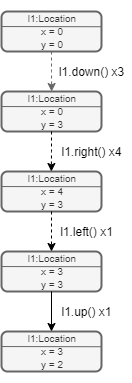

The diagram above was exported from draw.io. Its source (the exported page's mxGraphModel, read from the mxfile embedded in the PNG):
<mxGraphModel dx="944" dy="594" grid="1" gridSize="10" guides="1" tooltips="1" connect="1" arrows="1" fold="1" page="1" pageScale="1" pageWidth="827" pageHeight="1169" math="0" shadow="0">
  <root>
    <mxCell id="WIyWlLk6GJQsqaUBKTNV-0" />
    <mxCell id="WIyWlLk6GJQsqaUBKTNV-1" parent="WIyWlLk6GJQsqaUBKTNV-0" />
    <mxCell id="EN2vNa6xhtKkXYW68dTR-5" value="l1.down() x3" style="text;html=1;align=center;verticalAlign=middle;resizable=0;points=[];autosize=1;" parent="WIyWlLk6GJQsqaUBKTNV-1" vertex="1">
      <mxGeometry x="210" y="250" width="80" height="20" as="geometry" />
    </mxCell>
    <mxCell id="EN2vNa6xhtKkXYW68dTR-6" value="" style="group" parent="WIyWlLk6GJQsqaUBKTNV-1" vertex="1" connectable="0">
      <mxGeometry x="160" y="200" width="100" height="40" as="geometry" />
    </mxCell>
    <mxCell id="WIyWlLk6GJQsqaUBKTNV-3" value="&lt;p style=&quot;line-height: 100%&quot;&gt;&lt;font style=&quot;font-size: 10px&quot;&gt;l1:Location&lt;br&gt;x = 0&lt;br&gt;y = 0&lt;/font&gt;&lt;br&gt;&lt;/p&gt;" style="rounded=1;whiteSpace=wrap;html=1;fontSize=12;glass=0;strokeWidth=2;shadow=0;fillColor=#f5f5f5;strokeColor=#666666;fontColor=#333333;autosize=0;snapToPoint=0;portConstraintRotation=0;noLabel=0;" parent="EN2vNa6xhtKkXYW68dTR-6" vertex="1">
      <mxGeometry width="100" height="40" as="geometry" />
    </mxCell>
    <mxCell id="EN2vNa6xhtKkXYW68dTR-0" value="" style="endArrow=none;html=1;exitX=-0.001;exitY=0.376;exitDx=0;exitDy=0;exitPerimeter=0;jumpSize=6;strokeColor=#666666;entryX=1.003;entryY=0.381;entryDx=0;entryDy=0;entryPerimeter=0;" parent="EN2vNa6xhtKkXYW68dTR-6" source="WIyWlLk6GJQsqaUBKTNV-3" target="WIyWlLk6GJQsqaUBKTNV-3" edge="1">
      <mxGeometry width="50" height="50" relative="1" as="geometry">
        <mxPoint x="8.333333333333334" y="56" as="sourcePoint" />
        <mxPoint x="100" y="39.2" as="targetPoint" />
      </mxGeometry>
    </mxCell>
    <mxCell id="EN2vNa6xhtKkXYW68dTR-14" style="edgeStyle=orthogonalEdgeStyle;rounded=0;jumpSize=6;orthogonalLoop=1;jettySize=auto;html=1;exitX=0.5;exitY=1;exitDx=0;exitDy=0;dashed=1;strokeColor=#666666;" parent="WIyWlLk6GJQsqaUBKTNV-1" source="WIyWlLk6GJQsqaUBKTNV-3" edge="1">
      <mxGeometry relative="1" as="geometry">
        <mxPoint x="210.1428571428571" y="280" as="targetPoint" />
      </mxGeometry>
    </mxCell>
    <mxCell id="EN2vNa6xhtKkXYW68dTR-19" value="l1.right() x4" style="text;html=1;align=center;verticalAlign=middle;resizable=0;points=[];autosize=1;" parent="WIyWlLk6GJQsqaUBKTNV-1" vertex="1">
      <mxGeometry x="210" y="330" width="80" height="20" as="geometry" />
    </mxCell>
    <mxCell id="EN2vNa6xhtKkXYW68dTR-24" value="l1.left() x1" style="text;html=1;align=center;verticalAlign=middle;resizable=0;points=[];autosize=1;" parent="WIyWlLk6GJQsqaUBKTNV-1" vertex="1">
      <mxGeometry x="210" y="410" width="70" height="20" as="geometry" />
    </mxCell>
    <mxCell id="NFNkPcgT9zflcaZdlsSG-19" value="" style="group" parent="WIyWlLk6GJQsqaUBKTNV-1" vertex="1" connectable="0">
      <mxGeometry x="160" y="280" width="100" height="40" as="geometry" />
    </mxCell>
    <mxCell id="NFNkPcgT9zflcaZdlsSG-20" value="&lt;p style=&quot;line-height: 100%&quot;&gt;&lt;font style=&quot;font-size: 10px&quot;&gt;l1:Location&lt;br&gt;x = 0&lt;br&gt;y = 3&lt;/font&gt;&lt;br&gt;&lt;/p&gt;" style="rounded=1;whiteSpace=wrap;html=1;fontSize=12;glass=0;strokeWidth=2;shadow=0;fillColor=#f5f5f5;strokeColor=#666666;fontColor=#333333;autosize=0;snapToPoint=0;portConstraintRotation=0;noLabel=0;" parent="NFNkPcgT9zflcaZdlsSG-19" vertex="1">
      <mxGeometry width="100" height="40" as="geometry" />
    </mxCell>
    <mxCell id="NFNkPcgT9zflcaZdlsSG-21" value="" style="endArrow=none;html=1;exitX=-0.001;exitY=0.376;exitDx=0;exitDy=0;exitPerimeter=0;jumpSize=6;strokeColor=#666666;entryX=1.003;entryY=0.381;entryDx=0;entryDy=0;entryPerimeter=0;" parent="NFNkPcgT9zflcaZdlsSG-19" source="NFNkPcgT9zflcaZdlsSG-20" target="NFNkPcgT9zflcaZdlsSG-20" edge="1">
      <mxGeometry width="50" height="50" relative="1" as="geometry">
        <mxPoint x="8.333333333333334" y="56" as="sourcePoint" />
        <mxPoint x="100" y="39.2" as="targetPoint" />
      </mxGeometry>
    </mxCell>
    <mxCell id="NFNkPcgT9zflcaZdlsSG-25" value="" style="group" parent="WIyWlLk6GJQsqaUBKTNV-1" vertex="1" connectable="0">
      <mxGeometry x="160" y="440" width="100" height="40" as="geometry" />
    </mxCell>
    <mxCell id="NFNkPcgT9zflcaZdlsSG-26" value="&lt;p style=&quot;line-height: 100%&quot;&gt;&lt;font style=&quot;font-size: 10px&quot;&gt;l1:Location&lt;br&gt;x = 3&lt;br&gt;y = 3&lt;/font&gt;&lt;br&gt;&lt;/p&gt;" style="rounded=1;whiteSpace=wrap;html=1;fontSize=12;glass=0;strokeWidth=2;shadow=0;fillColor=#f5f5f5;strokeColor=#666666;fontColor=#333333;autosize=0;snapToPoint=0;portConstraintRotation=0;noLabel=0;" parent="NFNkPcgT9zflcaZdlsSG-25" vertex="1">
      <mxGeometry width="100" height="40" as="geometry" />
    </mxCell>
    <mxCell id="NFNkPcgT9zflcaZdlsSG-27" value="" style="endArrow=none;html=1;exitX=-0.001;exitY=0.376;exitDx=0;exitDy=0;exitPerimeter=0;jumpSize=6;strokeColor=#666666;entryX=1.003;entryY=0.381;entryDx=0;entryDy=0;entryPerimeter=0;" parent="NFNkPcgT9zflcaZdlsSG-25" source="NFNkPcgT9zflcaZdlsSG-26" target="NFNkPcgT9zflcaZdlsSG-26" edge="1">
      <mxGeometry width="50" height="50" relative="1" as="geometry">
        <mxPoint x="8.333333333333334" y="56" as="sourcePoint" />
        <mxPoint x="100" y="39.2" as="targetPoint" />
      </mxGeometry>
    </mxCell>
    <mxCell id="NFNkPcgT9zflcaZdlsSG-28" value="" style="group" parent="WIyWlLk6GJQsqaUBKTNV-1" vertex="1" connectable="0">
      <mxGeometry x="160" y="360" width="100" height="40" as="geometry" />
    </mxCell>
    <mxCell id="NFNkPcgT9zflcaZdlsSG-29" value="&lt;p style=&quot;line-height: 100%&quot;&gt;&lt;font style=&quot;font-size: 10px&quot;&gt;l1:Location&lt;br&gt;x = 4&lt;br&gt;y = 3&lt;/font&gt;&lt;br&gt;&lt;/p&gt;" style="rounded=1;whiteSpace=wrap;html=1;fontSize=12;glass=0;strokeWidth=2;shadow=0;fillColor=#f5f5f5;strokeColor=#666666;fontColor=#333333;autosize=0;snapToPoint=0;portConstraintRotation=0;noLabel=0;" parent="NFNkPcgT9zflcaZdlsSG-28" vertex="1">
      <mxGeometry width="100" height="40" as="geometry" />
    </mxCell>
    <mxCell id="NFNkPcgT9zflcaZdlsSG-30" value="" style="endArrow=none;html=1;exitX=-0.001;exitY=0.376;exitDx=0;exitDy=0;exitPerimeter=0;jumpSize=6;strokeColor=#666666;entryX=1.003;entryY=0.381;entryDx=0;entryDy=0;entryPerimeter=0;" parent="NFNkPcgT9zflcaZdlsSG-28" source="NFNkPcgT9zflcaZdlsSG-29" target="NFNkPcgT9zflcaZdlsSG-29" edge="1">
      <mxGeometry width="50" height="50" relative="1" as="geometry">
        <mxPoint x="8.333333333333334" y="56" as="sourcePoint" />
        <mxPoint x="100" y="39.2" as="targetPoint" />
      </mxGeometry>
    </mxCell>
    <mxCell id="NFNkPcgT9zflcaZdlsSG-31" style="edgeStyle=orthogonalEdgeStyle;rounded=0;orthogonalLoop=1;jettySize=auto;html=1;exitX=0.5;exitY=1;exitDx=0;exitDy=0;dashed=1;" parent="WIyWlLk6GJQsqaUBKTNV-1" source="NFNkPcgT9zflcaZdlsSG-20" edge="1">
      <mxGeometry relative="1" as="geometry">
        <mxPoint x="209.8571428571429" y="360" as="targetPoint" />
      </mxGeometry>
    </mxCell>
    <mxCell id="NFNkPcgT9zflcaZdlsSG-32" style="edgeStyle=orthogonalEdgeStyle;rounded=0;orthogonalLoop=1;jettySize=auto;html=1;exitX=0.5;exitY=1;exitDx=0;exitDy=0;entryX=0.5;entryY=0;entryDx=0;entryDy=0;dashed=1;" parent="WIyWlLk6GJQsqaUBKTNV-1" source="NFNkPcgT9zflcaZdlsSG-29" target="NFNkPcgT9zflcaZdlsSG-26" edge="1">
      <mxGeometry relative="1" as="geometry" />
    </mxCell>
    <mxCell id="e5A9uG7t2WF25L021Dj0-1" value="&lt;p style=&quot;line-height: 100%&quot;&gt;&lt;font style=&quot;font-size: 10px&quot;&gt;l1:Location&lt;br&gt;x = 3&lt;br&gt;y = 2&lt;/font&gt;&lt;br&gt;&lt;/p&gt;" style="rounded=1;whiteSpace=wrap;html=1;fontSize=12;glass=0;strokeWidth=2;shadow=0;fillColor=#f5f5f5;strokeColor=#666666;fontColor=#333333;autosize=0;snapToPoint=0;portConstraintRotation=0;noLabel=0;" parent="WIyWlLk6GJQsqaUBKTNV-1" vertex="1">
      <mxGeometry x="160" y="520" width="100" height="40" as="geometry" />
    </mxCell>
    <mxCell id="e5A9uG7t2WF25L021Dj0-2" value="" style="endArrow=none;html=1;exitX=-0.001;exitY=0.376;exitDx=0;exitDy=0;exitPerimeter=0;jumpSize=6;strokeColor=#666666;entryX=1.003;entryY=0.381;entryDx=0;entryDy=0;entryPerimeter=0;" parent="WIyWlLk6GJQsqaUBKTNV-1" source="e5A9uG7t2WF25L021Dj0-1" target="e5A9uG7t2WF25L021Dj0-1" edge="1">
      <mxGeometry width="50" height="50" relative="1" as="geometry">
        <mxPoint x="178.33333333333334" y="506" as="sourcePoint" />
        <mxPoint x="270" y="489.2" as="targetPoint" />
      </mxGeometry>
    </mxCell>
    <mxCell id="e5A9uG7t2WF25L021Dj0-3" style="edgeStyle=orthogonalEdgeStyle;rounded=0;orthogonalLoop=1;jettySize=auto;html=1;exitX=0.5;exitY=1;exitDx=0;exitDy=0;entryX=0.5;entryY=0;entryDx=0;entryDy=0;" parent="WIyWlLk6GJQsqaUBKTNV-1" source="NFNkPcgT9zflcaZdlsSG-26" target="e5A9uG7t2WF25L021Dj0-1" edge="1">
      <mxGeometry relative="1" as="geometry" />
    </mxCell>
    <mxCell id="e5A9uG7t2WF25L021Dj0-4" value="l1.up() x1" style="text;html=1;align=center;verticalAlign=middle;resizable=0;points=[];autosize=1;" parent="WIyWlLk6GJQsqaUBKTNV-1" vertex="1">
      <mxGeometry x="210" y="490" width="70" height="20" as="geometry" />
    </mxCell>
  </root>
</mxGraphModel>